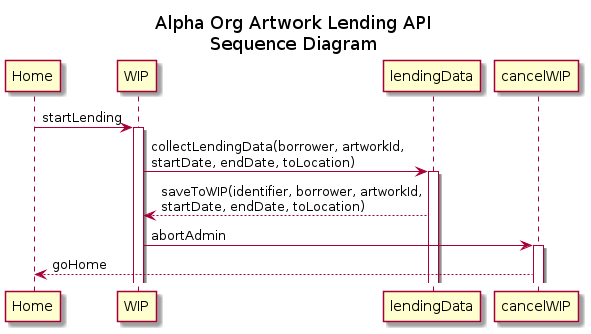

The diagram above was rendered by PlantUML. Its source (embedded in the PNG):
@startuml

title Alpha Org Artwork Lending API\nSequence Diagram

Home -> WIP : startLending
activate WIP 

WIP -> lendingData : collectLendingData(borrower, artworkId,\nstartDate, endDate, toLocation)
activate lendingData

lendingData --> WIP : saveToWIP(identifier, borrower, artworkId,\nstartDate, endDate, toLocation)

WIP -> cancelWIP : abortAdmin
activate cancelWIP

cancelWIP --> Home : goHome

@enduml